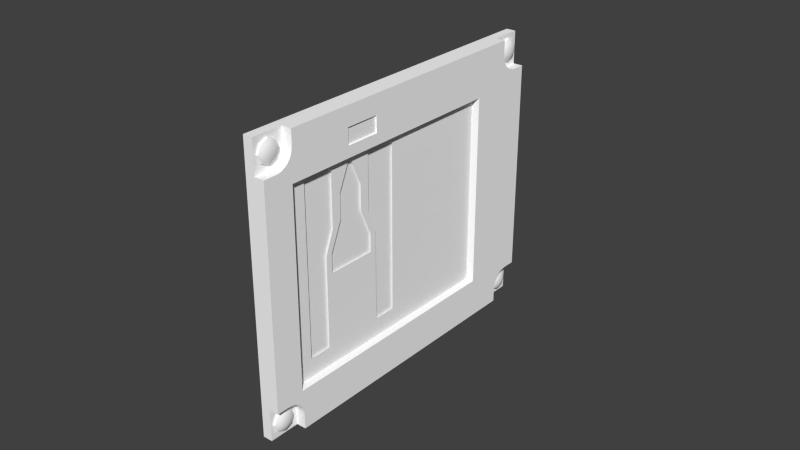 # Source: carburant.blend  (saved by Blender 2.64.2; exported with 4.5.12 LTS)
import bpy
from mathutils import Matrix  # noqa: F401  (used for matrix-valued properties, if any)

bpy.ops.wm.read_factory_settings(use_empty=True)
scene = bpy.context.scene
scene.name = 'Scene'

# ---- collections
col_collection_1 = bpy.data.collections.new('Collection 1'); scene.collection.children.link(col_collection_1)
col_collection_2 = bpy.data.collections.new('Collection 2'); scene.collection.children.link(col_collection_2)
col_collection_5 = bpy.data.collections.new('Collection 5'); scene.collection.children.link(col_collection_5)

# ---- materials (node trees are filled in below, after node groups)
mat_defaultwhite = bpy.data.materials.new('DefaultWhite')
mat_defaultwhite.alpha_threshold = 0.0
mat_defaultwhite.use_transparent_shadow = False
mat_defaultwhite.diffuse_color = (1.0, 1.0, 1.0, 1.0)
mat_defaultwhite.specular_color = (0.5, 0.5, 0.5)
mat_defaultwhite.roughness = 0.5
mat_defaultwhite.line_color = (0.0, 0.0, 0.0, 1.0)

# ---- node groups
ng_auto_smooth = bpy.data.node_groups.new('Auto Smooth', 'GeometryNodeTree')
_s = ng_auto_smooth.interface.new_socket(name='Geometry', in_out='OUTPUT', socket_type='NodeSocketGeometry')
_s = ng_auto_smooth.interface.new_socket(name='Geometry', in_out='INPUT', socket_type='NodeSocketGeometry')
_s = ng_auto_smooth.interface.new_socket(name='Angle', in_out='INPUT', socket_type='NodeSocketFloat')
_s.subtype = 'ANGLE'
_s.min_value = 0.0
_s.max_value = 3.142
ng_auto_smooth.is_modifier = True
_N = ng_auto_smooth.nodes; _L = ng_auto_smooth.links
n0 = _N.new('NodeGroupOutput'); n0.name = 'Group Output'; n0.location = (480, -100)
n1 = _N.new('NodeGroupInput'); n1.name = 'Group Input'; n1.location = (-420, -300)
n2 = _N.new('NodeGroupInput'); n2.name = 'Group Input.001'; n2.location = (-60, -100)
n3 = _N.new('GeometryNodeSetShadeSmooth'); n3.name = 'Set Shade Smooth'; n3.location = (120, -100)
n3.domain = 'EDGE'
n4 = _N.new('GeometryNodeSetShadeSmooth'); n4.name = 'Set Shade Smooth.001'; n4.location = (300, -100)
n5 = _N.new('GeometryNodeInputMeshEdgeAngle'); n5.name = 'Edge Angle'; n5.location = (-420, -220)
n6 = _N.new('GeometryNodeInputEdgeSmooth'); n6.name = 'Is Edge Smooth'; n6.location = (-60, -160)
n7 = _N.new('GeometryNodeInputShadeSmooth'); n7.name = 'Is Face Smooth'; n7.location = (-240, -340)
n8 = _N.new('FunctionNodeBooleanMath'); n8.name = 'Boolean Math'; n8.location = (-60, -220)
n9 = _N.new('FunctionNodeCompare'); n9.name = 'Compare'; n9.location = (-240, -180)
n9.operation = 'LESS_EQUAL'
_L.new(n5.outputs[0], n9.inputs[0])
_L.new(n4.outputs[0], n0.inputs[0])
_L.new(n1.outputs[1], n9.inputs[1])
_L.new(n9.outputs[0], n8.inputs[0])
_L.new(n7.outputs[0], n8.inputs[1])
_L.new(n2.outputs[0], n3.inputs[0])
_L.new(n6.outputs[0], n3.inputs[1])
_L.new(n3.outputs[0], n4.inputs[0])
_L.new(n8.outputs[0], n3.inputs[2])
n0.is_active_output = True

# ---- material node trees

# ---- world
world_world = bpy.data.worlds.new('World'); scene.world = world_world
world_world.color = (0.05088, 0.05088, 0.05088)
world_world.use_sun_shadow = False
world_world.sun_shadow_jitter_overblur = 0.0
world_world.cycles.sampling_method = 'MANUAL'
world_world.cycles.sample_map_resolution = 256

# ---- meshes
me_base = bpy.data.meshes.new('base')
me_base.from_pydata([(0.002825, 0.02898, 0.01677), (0.002825, 0.009891, 0.01677), (0.002825, 0.02898, 0.02648), (0.002825, 0.009891, 0.02648), (0.002825, 0.02898, -0.02125), (0.002825, 0.009891, -0.02125), (0.002825, 0.02898, -0.01154), (0.002825, 0.009891, -0.01154), (0.002825, 0.02898, -0.002543), (0.002825, 0.009891, -0.002543), (0.002825, 0.02898, 0.007165), (0.002825, 0.009891, 0.007165), (0.002825, -0.0325, -0.02563), (0.002825, -0.03987, -0.02563), (0.002825, -0.02973, 0.02893), (0.002825, -0.03987, 0.02893), (0.002825, -0.004968, -0.02563), (0.002825, -0.02973, 0.01092), (0.002825, -0.01233, -0.02563), (0.002825, -0.0325, 0.003618), (0.002825, -0.0151, 0.02893), (0.002825, -0.004968, 0.02893), (0.002825, -0.0151, 0.01092), (0.002825, -0.01233, 0.003618), (0.002825, 0.005442, -0.03163), (0.002825, 0.00365, -0.03163), (0.002825, 0.00365, 0.02974), (0.002825, 0.005442, 0.02974), (0.004724, -0.04244, -0.03945), (0.004724, -0.04244, -0.0332), (0.004724, -0.04127, -0.0332), (0.004724, -0.02981, -0.03945), (0.004724, -0.02981, -0.03826), (0.004724, -0.04127, -0.03826), (0.004724, -0.002392, -0.03945), (0.004724, -0.002392, -0.0332), (0.004724, -0.003563, -0.0332), (0.004724, -0.01502, -0.03945), (0.004724, -0.01502, -0.03826), (0.004724, -0.003563, -0.03826), (0.002825, 0.03067, 0.00851), (0.002825, 0.008998, 0.00851), (0.002825, 0.008998, 0.009309), (0.002825, 0.03067, 0.009309), (0.002825, 0.03067, -0.01003), (0.002825, 0.008998, -0.01003), (0.002825, 0.008998, -0.009231), (0.002825, 0.03067, -0.009231), (0.004724, -0.01346, 0.03405), (0.004724, -0.02478, 0.03405), (0.004724, -0.01346, 0.03926), (0.004724, -0.02478, 0.03926), (0.001575, 0.0554, 0.0349), (0.004724, 0.0554, 0.0349), (0.004724, 0.0554, -0.0349), (0.001575, 0.0554, -0.0349), (0.004724, 0.03316, 0.03052), (0.004724, 0.03316, -0.03241), (0.004724, 0.0455, -0.03962), (0.004724, 0.04548, 0.03967), (0.004724, 0.04582, -0.03856), (0.004724, 0.0513, 0.0349), (0.004724, 0.0513, -0.0349), (0.004724, 0.04582, 0.03856), (0.004724, 0.04637, -0.03753), (0.004724, 0.04637, 0.03753), (0.004724, 0.05014, 0.03501), (0.004724, 0.05014, -0.03501), (0.004724, 0.0471, -0.03663), (0.004724, 0.04903, 0.03535), (0.004724, 0.04903, -0.03535), (0.004724, 0.048, -0.0359), (0.004724, 0.048, 0.0359), (0.004724, 0.0471, 0.03663), (-0.001574, 0.0554, 0.0454), (0.001575, 0.0554, 0.0454), (0.001575, 0.0554, -0.0454), (-0.001574, 0.0554, -0.0454), (0.004724, -0.048, 0.0359), (0.004724, -0.04903, 0.03535), (0.004724, -0.04574, 0.03052), (0.004724, 0.04537, 0.04083), (0.004724, 0.04537, 0.0454), (0.004724, -0.04537, 0.0454), (0.004724, -0.04537, 0.04083), (0.004724, -0.0471, 0.03663), (0.004724, -0.04548, 0.03967), (0.004724, -0.04582, 0.03856), (0.004724, -0.04637, 0.03753), (0.002825, 0.03218, -0.03163), (0.002825, 0.03218, 0.02974), (0.004724, -0.04574, -0.03241), (0.004724, -0.04903, -0.03535), (0.004724, -0.048, -0.0359), (0.004724, -0.04537, -0.0454), (0.004724, 0.04537, -0.0454), (0.004724, 0.04537, -0.04083), (0.004724, -0.04537, -0.04083), (0.004724, -0.0471, -0.03663), (0.004724, -0.04548, -0.03967), (0.004724, -0.04582, -0.03856), (0.004724, -0.04637, -0.03753), (-0.001574, -0.0554, 0.0454), (0.001575, -0.0554, 0.0454), (0.001575, 0.04537, 0.0454), (0.001575, -0.04537, 0.0454), (0.001575, -0.0554, -0.0454), (-0.001574, -0.0554, -0.0454), (0.001575, 0.04537, -0.0454), (0.001575, -0.04537, -0.0454), (0.004724, -0.0554, 0.0349), (0.004724, -0.0554, -0.0349), (0.004724, -0.0513, -0.0349), (0.004724, -0.0513, 0.0349), (0.004724, -0.05014, -0.03501), (0.004724, -0.05014, 0.03501), (0.002825, -0.04476, 0.02974), (0.002825, -0.04476, -0.03163), (0.001575, -0.0554, -0.0349), (0.001575, -0.0554, 0.0349), (0.001575, -0.04548, 0.03967), (0.001575, -0.04537, 0.04083), (0.001575, -0.04582, 0.03856), (0.001575, -0.04637, 0.03753), (0.001575, -0.0471, 0.03663), (0.001575, -0.048, 0.0359), (0.001575, -0.04903, 0.03535), (0.001575, -0.05014, 0.03501), (0.001575, -0.0513, 0.0349), (0.001575, 0.04537, 0.04083), (0.001575, 0.04548, 0.03967), (0.001575, 0.04582, 0.03856), (0.001575, 0.04637, 0.03753), (0.001575, 0.0471, 0.03663), (0.001575, 0.048, 0.0359), (0.001575, 0.04903, 0.03535), (0.001575, 0.05014, 0.03501), (0.001575, 0.0513, 0.0349), (0.001575, -0.04537, -0.04083), (0.001575, -0.04548, -0.03967), (0.001575, -0.04582, -0.03856), (0.001575, -0.04637, -0.03753), (0.001575, -0.0471, -0.03663), (0.001575, -0.048, -0.0359), (0.001575, -0.04903, -0.03535), (0.001575, -0.05014, -0.03501), (0.001575, -0.0513, -0.0349), (0.001575, 0.04537, -0.04083), (0.001575, 0.04548, -0.03967), (0.001575, 0.04582, -0.03856), (0.001575, 0.04637, -0.03753), (0.001575, 0.0471, -0.03663), (0.001575, 0.048, -0.0359), (0.001575, 0.04903, -0.03535), (0.001575, 0.05014, -0.03501), (0.001575, 0.0513, -0.0349), (0.004219, -0.01346, 0.03405), (0.004219, -0.02478, 0.03405), (0.004219, -0.01346, 0.03926), (0.004219, -0.02478, 0.03926), (0.002825, -0.0304, -0.002431), (0.002825, -0.01444, -0.002431), (0.002825, -0.0304, 0.003572), (0.002825, -0.01444, 0.003572), (0.002825, -0.02657, 0.0125), (0.002825, -0.01827, 0.0125), (0.002825, -0.02657, 0.02045), (0.002825, -0.01827, 0.02045), (0.002825, -0.02309, 0.02835), (0.002825, -0.02174, 0.02835), (0.002825, 0.02943, -0.003098), (0.002825, 0.009435, -0.003098), (0.002825, 0.02943, 0.00772), (0.002825, 0.009435, 0.00772)], [], [(52, 53, 54, 55), (105, 103, 121), (106, 144, 145), (106, 145, 146), (108, 76, 147), (109, 108, 95, 94), (103, 123, 122), (103, 124, 123), (103, 125, 124), (103, 126, 125), (103, 127, 126), (103, 128, 127), (79, 126, 127, 115), (103, 119, 128), (118, 106, 146), (112, 114, 115, 113), (110, 111, 112, 113), (104, 74, 102, 105), (89, 57, 56, 90), (57, 89, 24), (91, 117, 116, 80), (118, 111, 110, 119), (107, 77, 108, 109), (76, 149, 148), (82, 104, 105, 83), (84, 121, 120, 86), (86, 120, 122, 87), (87, 122, 123, 88), (88, 123, 124, 85), (85, 124, 125, 78), (78, 125, 126, 79), (107, 106, 118), (115, 127, 128, 113), (119, 110, 113, 128), (83, 105, 121, 84), (138, 139, 106), (106, 139, 140), (106, 140, 141), (106, 141, 142), (106, 142, 143), (106, 143, 144), (103, 120, 121), (76, 150, 149), (103, 122, 120), (75, 52, 74), (130, 59, 63, 131), (75, 74, 104), (65, 132, 131, 63), (73, 133, 132, 65), (73, 72, 134, 133), (72, 69, 135, 134), (69, 66, 136, 135), (66, 61, 137, 136), (52, 137, 61, 53), (82, 81, 129, 104), (102, 103, 105), (99, 139, 138, 97), (100, 140, 139, 99), (101, 141, 140, 100), (98, 142, 141, 101), (98, 93, 143, 142), (93, 92, 144, 143), (114, 112, 146, 145), (112, 111, 118, 146), (94, 97, 138, 109), (76, 151, 150), (76, 152, 151), (76, 153, 152), (76, 154, 153), (76, 155, 154), (76, 55, 155), (108, 77, 76), (52, 55, 77, 74), (77, 55, 76), (92, 114, 145, 144), (106, 109, 138), (52, 75, 137), (59, 130, 129, 81), (148, 149, 60, 58), (64, 60, 149, 150), (64, 150, 151, 68), (68, 151, 152, 71), (71, 152, 153, 70), (70, 153, 154, 67), (67, 154, 155, 62), (55, 54, 62, 155), (96, 95, 108, 147), (75, 104, 129), (129, 130, 75), (75, 130, 131), (75, 131, 132), (75, 132, 133), (75, 133, 134), (75, 134, 135), (75, 135, 136), (75, 136, 137), (76, 148, 147), (58, 96, 147, 148), (119, 102, 107, 118), (102, 119, 103), (106, 107, 109), (81, 82, 83, 84), (114, 92, 79, 115), (93, 78, 79, 92), (78, 93, 98, 85), (80, 85, 98, 91), (94, 28, 97), (97, 28, 99), (99, 28, 100), (100, 28, 29, 101), (29, 98, 101), (29, 91, 98), (53, 61, 62, 54), (62, 61, 66, 67), (67, 66, 69, 70), (70, 69, 72, 71), (73, 68, 71, 72), (73, 56, 57, 68), (156, 48, 50, 158), (157, 159, 51, 49), (159, 158, 50, 51), (156, 157, 49, 48), (156, 158, 159, 157), (84, 51, 50, 81), (86, 49, 51, 84), (48, 59, 81, 50), (49, 86, 87), (49, 87, 88), (85, 49, 88), (80, 49, 85), (56, 48, 49, 80), (59, 48, 63), (63, 48, 65), (65, 48, 73), (48, 56, 73), (25, 117, 91), (57, 24, 25, 91), (80, 26, 27, 56), (56, 27, 90), (26, 80, 116), (15, 116, 117, 13), (117, 12, 13), (12, 117, 25, 18), (18, 25, 16), (26, 21, 16, 25), (164, 166, 14, 17), (166, 168, 14), (14, 168, 169, 20), (27, 26, 25, 24), (89, 4, 5, 24), (27, 3, 2, 90), (0, 90, 2), (90, 0, 43), (90, 43, 40), (47, 89, 90, 40), (89, 47, 44), (4, 89, 44, 6), (24, 5, 7), (24, 7, 45), (24, 45, 46), (41, 27, 24, 46), (27, 41, 42), (27, 42, 1), (27, 1, 3), (43, 0, 1, 42), (41, 40, 43, 42), (45, 44, 47, 46), (45, 7, 6, 44), (21, 26, 20), (116, 14, 20, 26), (116, 15, 14), (167, 20, 169), (22, 20, 167, 165), (162, 164, 17, 19), (23, 22, 165, 163), (160, 162, 19), (163, 161, 23), (19, 12, 160), (161, 18, 23), (161, 160, 12, 18), (94, 31, 28), (94, 37, 31), (37, 94, 95, 34), (34, 95, 96, 35), (91, 29, 30), (36, 91, 30), (36, 57, 91), (57, 36, 35), (35, 96, 58, 57), (57, 58, 60), (57, 60, 64), (57, 64, 68), (30, 33, 32), (30, 32, 38, 36), (39, 36, 38), (31, 37, 38, 32), (33, 30, 29, 28), (28, 31, 32, 33), (37, 34, 39, 38), (36, 39, 34, 35), (170, 8, 9, 171), (171, 9, 11, 173), (173, 11, 10, 172), (172, 10, 8, 170), (173, 41, 46, 171), (172, 40, 41, 173), (170, 47, 40, 172), (47, 170, 171, 46)])
me_base.polygons.foreach_set('use_smooth', [1, 1, 1, 1, 1, 1, 1, 1, 1, 1, 1, 1, 1, 1, 1, 1, 1, 1, 1, 1, 1, 1, 1, 1, 1, 1, 1, 1, 1, 1, 1, 1, 1, 1, 1, 1, 1, 1, 1, 1, 1, 1, 1, 1, 1, 1, 1, 1, 1, 1, 1, 1, 1, 1, 1, 1, 1, 1, 1, 1, 1, 1, 1, 1, 1, 1, 1, 1, 1, 1, 1, 1, 1, 1, 1, 1, 1, 1, 1, 1, 1, 1, 1, 1, 1, 1, 1, 1, 1, 1, 1, 1, 1, 1, 1, 1, 1, 1, 1, 1, 1, 1, 1, 1, 1, 1, 1, 1, 1, 1, 1, 1, 1, 1, 1, 1, 1, 1, 1, 1, 1, 1, 1, 1, 1, 1, 1, 1, 1, 1, 1, 1, 1, 1, 1, 1, 1, 1, 1, 1, 1, 1, 1, 1, 1, 0, 0, 0, 1, 1, 1, 1, 1, 1, 1, 1, 1, 1, 1, 1, 1, 1, 1, 1, 1, 1, 1, 1, 1, 1, 1, 0, 0, 0, 0, 0, 0, 0, 0, 0, 1, 1, 1, 1, 1, 1, 1, 1, 1, 1, 1, 1, 0, 0, 0, 0, 1, 0, 0, 0, 1, 1, 1, 1, 1, 1, 1, 1])
_uv = me_base.uv_layers.new(name='UVMap')
_uv.uv.foreach_set('vector', [0.8055, 0.9107, 0.8055, 0.9107, 0.8055, 0.4711, 0.8055, 0.4711, 0.1707, 0.9769, 0.1075, 0.9769, 0.1707, 0.9481, 0.1075, 0.4049, 0.1477, 0.4682, 0.1407, 0.4704, 0.1075, 0.4049, 0.1407, 0.4704, 0.1334, 0.4711, 0.7423, 0.4049, 0.8055, 0.4049, 0.7423, 0.4337, 0.1707, 0.4049, 0.7423, 0.4049, 0.7423, 0.4049, 0.1707, 0.4049, 0.1075, 0.9769, 0.1645, 0.9273, 0.1679, 0.9338, 0.1075, 0.9769, 0.1598, 0.9217, 0.1645, 0.9273, 0.1075, 0.9769, 0.1541, 0.917, 0.1598, 0.9217, 0.1075, 0.9769, 0.1477, 0.9136, 0.1541, 0.917, 0.1075, 0.9769, 0.1407, 0.9114, 0.1477, 0.9136, 0.1075, 0.9769, 0.1334, 0.9107, 0.1407, 0.9114, 0.1477, 0.9136, 0.1477, 0.9136, 0.1407, 0.9114, 0.1407, 0.9114, 0.1075, 0.9769, 0.1075, 0.9107, 0.1334, 0.9107, 0.1075, 0.4711, 0.1075, 0.4049, 0.1334, 0.4711, 0.1334, 0.4711, 0.1407, 0.4704, 0.1407, 0.9114, 0.1334, 0.9107, 0.1075, 0.9107, 0.1075, 0.4711, 0.1334, 0.4711, 0.1334, 0.9107, 0.7423, 0.9769, 0.8055, 0.9769, 0.1075, 0.9769, 0.1707, 0.9769, 0.6592, 0.4916, 0.6654, 0.4867, 0.6654, 0.8831, 0.6592, 0.8782, 0.6654, 0.4867, 0.6592, 0.4916, 0.4908, 0.4916, 0.1684, 0.4867, 0.1745, 0.4916, 0.1745, 0.8782, 0.1684, 0.8831, 0.1075, 0.4711, 0.1075, 0.4711, 0.1075, 0.9107, 0.1075, 0.9107, 0.1075, 0.4049, 0.8055, 0.4049, 0.7423, 0.4049, 0.1707, 0.4049, 0.8055, 0.4049, 0.7451, 0.448, 0.743, 0.441, 0.7423, 0.9769, 0.7423, 0.9769, 0.1707, 0.9769, 0.1707, 0.9769, 0.1707, 0.9481, 0.1707, 0.9481, 0.17, 0.9408, 0.17, 0.9408, 0.17, 0.9408, 0.17, 0.9408, 0.1679, 0.9338, 0.1679, 0.9338, 0.1679, 0.9338, 0.1679, 0.9338, 0.1645, 0.9273, 0.1645, 0.9273, 0.1645, 0.9273, 0.1645, 0.9273, 0.1598, 0.9217, 0.1598, 0.9217, 0.1598, 0.9217, 0.1598, 0.9217, 0.1541, 0.917, 0.1541, 0.917, 0.1541, 0.917, 0.1541, 0.917, 0.1477, 0.9136, 0.1477, 0.9136, 0.1075, 0.4049, 0.1075, 0.4049, 0.1075, 0.4711, 0.1407, 0.9114, 0.1407, 0.9114, 0.1334, 0.9107, 0.1334, 0.9107, 0.1075, 0.9107, 0.1075, 0.9107, 0.1334, 0.9107, 0.1334, 0.9107, 0.1707, 0.9769, 0.1707, 0.9769, 0.1707, 0.9481, 0.1707, 0.9481, 0.1707, 0.4337, 0.17, 0.441, 0.1075, 0.4049, 0.1075, 0.4049, 0.17, 0.441, 0.1679, 0.448, 0.1075, 0.4049, 0.1679, 0.448, 0.1645, 0.4545, 0.1075, 0.4049, 0.1645, 0.4545, 0.1598, 0.4601, 0.1075, 0.4049, 0.1598, 0.4601, 0.1541, 0.4648, 0.1075, 0.4049, 0.1541, 0.4648, 0.1477, 0.4682, 0.1075, 0.9769, 0.17, 0.9408, 0.1707, 0.9481, 0.8055, 0.4049, 0.7486, 0.4545, 0.7451, 0.448, 0.1075, 0.9769, 0.1679, 0.9338, 0.17, 0.9408, 0.8055, 0.9769, 0.8055, 0.9107, 0.8055, 0.9769, 0.743, 0.9408, 0.743, 0.9408, 0.7451, 0.9338, 0.7451, 0.9338, 0.8055, 0.9769, 0.8055, 0.9769, 0.7423, 0.9769, 0.7486, 0.9273, 0.7486, 0.9273, 0.7451, 0.9338, 0.7451, 0.9338, 0.7532, 0.9217, 0.7532, 0.9217, 0.7486, 0.9273, 0.7486, 0.9273, 0.7532, 0.9217, 0.7589, 0.917, 0.7589, 0.917, 0.7532, 0.9217, 0.7589, 0.917, 0.7653, 0.9136, 0.7653, 0.9136, 0.7589, 0.917, 0.7653, 0.9136, 0.7723, 0.9114, 0.7723, 0.9114, 0.7653, 0.9136, 0.7723, 0.9114, 0.7796, 0.9107, 0.7796, 0.9107, 0.7723, 0.9114, 0.8055, 0.9107, 0.7796, 0.9107, 0.7796, 0.9107, 0.8055, 0.9107, 0.7423, 0.9769, 0.7423, 0.9481, 0.7423, 0.9481, 0.7423, 0.9769, 0.1075, 0.9769, 0.1075, 0.9769, 0.1707, 0.9769, 0.17, 0.441, 0.17, 0.441, 0.1707, 0.4337, 0.1707, 0.4337, 0.1679, 0.448, 0.1679, 0.448, 0.17, 0.441, 0.17, 0.441, 0.1645, 0.4545, 0.1645, 0.4545, 0.1679, 0.448, 0.1679, 0.448, 0.1598, 0.4601, 0.1598, 0.4601, 0.1645, 0.4545, 0.1645, 0.4545, 0.1598, 0.4601, 0.1541, 0.4648, 0.1541, 0.4648, 0.1598, 0.4601, 0.1541, 0.4648, 0.1477, 0.4682, 0.1477, 0.4682, 0.1541, 0.4648, 0.1407, 0.4704, 0.1334, 0.4711, 0.1334, 0.4711, 0.1407, 0.4704, 0.1334, 0.4711, 0.1075, 0.4711, 0.1075, 0.4711, 0.1334, 0.4711, 0.1707, 0.4049, 0.1707, 0.4337, 0.1707, 0.4337, 0.1707, 0.4049, 0.8055, 0.4049, 0.7532, 0.4601, 0.7486, 0.4545, 0.8055, 0.4049, 0.7589, 0.4648, 0.7532, 0.4601, 0.8055, 0.4049, 0.7653, 0.4682, 0.7589, 0.4648, 0.8055, 0.4049, 0.7723, 0.4704, 0.7653, 0.4682, 0.8055, 0.4049, 0.7796, 0.4711, 0.7723, 0.4704, 0.8055, 0.4049, 0.8055, 0.4711, 0.7796, 0.4711, 0.7423, 0.4049, 0.8055, 0.4049, 0.8055, 0.4049, 0.8055, 0.9107, 0.8055, 0.4711, 0.8055, 0.4049, 0.8055, 0.9769, 0.8055, 0.4049, 0.8055, 0.4711, 0.8055, 0.4049, 0.1477, 0.4682, 0.1407, 0.4704, 0.1407, 0.4704, 0.1477, 0.4682, 0.1075, 0.4049, 0.1707, 0.4049, 0.1707, 0.4337, 0.8055, 0.9107, 0.8055, 0.9769, 0.7796, 0.9107, 0.743, 0.9408, 0.743, 0.9408, 0.7423, 0.9481, 0.7423, 0.9481, 0.743, 0.441, 0.7451, 0.448, 0.7451, 0.448, 0.7431, 0.4414, 0.7486, 0.4545, 0.7451, 0.448, 0.7451, 0.448, 0.7486, 0.4545, 0.7486, 0.4545, 0.7486, 0.4545, 0.7532, 0.4601, 0.7532, 0.4601, 0.7532, 0.4601, 0.7532, 0.4601, 0.7589, 0.4648, 0.7589, 0.4648, 0.7589, 0.4648, 0.7589, 0.4648, 0.7653, 0.4682, 0.7653, 0.4682, 0.7653, 0.4682, 0.7653, 0.4682, 0.7723, 0.4704, 0.7723, 0.4704, 0.7723, 0.4704, 0.7723, 0.4704, 0.7796, 0.4711, 0.7796, 0.4711, 0.8055, 0.4711, 0.8055, 0.4711, 0.7796, 0.4711, 0.7796, 0.4711, 0.7423, 0.4337, 0.7423, 0.4049, 0.7423, 0.4049, 0.7423, 0.4337, 0.8055, 0.9769, 0.7423, 0.9769, 0.7423, 0.9481, 0.7423, 0.9481, 0.743, 0.9408, 0.8055, 0.9769, 0.8055, 0.9769, 0.743, 0.9408, 0.7451, 0.9338, 0.8055, 0.9769, 0.7451, 0.9338, 0.7486, 0.9273, 0.8055, 0.9769, 0.7486, 0.9273, 0.7532, 0.9217, 0.8055, 0.9769, 0.7532, 0.9217, 0.7589, 0.917, 0.8055, 0.9769, 0.7589, 0.917, 0.7653, 0.9136, 0.8055, 0.9769, 0.7653, 0.9136, 0.7723, 0.9114, 0.8055, 0.9769, 0.7723, 0.9114, 0.7796, 0.9107, 0.8055, 0.4049, 0.743, 0.441, 0.7423, 0.4337, 0.7431, 0.4414, 0.7423, 0.4337, 0.7423, 0.4337, 0.743, 0.441, 0.1075, 0.9107, 0.1075, 0.9769, 0.1075, 0.4049, 0.1075, 0.4711, 0.1075, 0.9769, 0.1075, 0.9107, 0.1075, 0.9769, 0.1075, 0.4049, 0.1075, 0.4049, 0.1707, 0.4049, 0.7423, 0.9481, 0.7423, 0.9769, 0.1707, 0.9769, 0.1707, 0.9481, 0.1407, 0.4704, 0.1477, 0.4682, 0.1477, 0.9136, 0.1407, 0.9114, 0.1541, 0.4648, 0.1541, 0.917, 0.1477, 0.9136, 0.1477, 0.4682, 0.1541, 0.917, 0.1541, 0.4648, 0.1598, 0.4601, 0.1598, 0.9217, 0.1684, 0.8831, 0.1598, 0.9217, 0.1598, 0.4601, 0.1684, 0.4867, 0.1707, 0.4049, 0.1892, 0.4424, 0.1707, 0.4337, 0.1707, 0.4337, 0.1892, 0.4424, 0.17, 0.441, 0.17, 0.441, 0.1892, 0.4424, 0.1679, 0.448, 0.1679, 0.448, 0.1892, 0.4424, 0.1892, 0.4817, 0.1645, 0.4545, 0.1892, 0.4817, 0.1598, 0.4601, 0.1645, 0.4545, 0.1892, 0.4817, 0.1684, 0.4867, 0.1598, 0.4601, 0.8055, 0.9107, 0.7796, 0.9107, 0.7796, 0.4711, 0.8055, 0.4711, 0.7796, 0.4711, 0.7796, 0.9107, 0.7723, 0.9114, 0.7723, 0.4704, 0.7723, 0.4704, 0.7723, 0.9114, 0.7653, 0.9136, 0.7653, 0.4682, 0.7653, 0.4682, 0.7653, 0.9136, 0.7589, 0.917, 0.7589, 0.4648, 0.7532, 0.9217, 0.7532, 0.4601, 0.7589, 0.4648, 0.7589, 0.917, 0.7532, 0.9217, 0.6654, 0.8831, 0.6654, 0.4867, 0.7532, 0.4601, 0.3717, 0.9054, 0.3717, 0.9054, 0.3717, 0.9382, 0.3717, 0.9382, 0.3004, 0.9054, 0.3004, 0.9382, 0.3004, 0.9382, 0.3004, 0.9054, 0.3004, 0.9382, 0.3717, 0.9382, 0.3717, 0.9382, 0.3004, 0.9382, 0.3717, 0.9054, 0.3004, 0.9054, 0.3004, 0.9054, 0.3717, 0.9054, 0.3717, 0.9054, 0.3717, 0.9382, 0.3004, 0.9382, 0.3004, 0.9054, 0.1707, 0.9481, 0.3004, 0.9382, 0.3717, 0.9382, 0.7423, 0.9481, 0.17, 0.9408, 0.3004, 0.9054, 0.3004, 0.9382, 0.1707, 0.9481, 0.3717, 0.9054, 0.743, 0.9408, 0.7423, 0.9481, 0.3717, 0.9382, 0.3004, 0.9054, 0.17, 0.9408, 0.1679, 0.9338, 0.3004, 0.9054, 0.1679, 0.9338, 0.1645, 0.9273, 0.1598, 0.9217, 0.3004, 0.9054, 0.1645, 0.9273, 0.1684, 0.8831, 0.3004, 0.9054, 0.1598, 0.9217, 0.6654, 0.8831, 0.3717, 0.9054, 0.3004, 0.9054, 0.1684, 0.8831, 0.743, 0.9408, 0.3717, 0.9054, 0.7451, 0.9338, 0.7451, 0.9338, 0.3717, 0.9054, 0.7486, 0.9273, 0.7486, 0.9273, 0.3717, 0.9054, 0.7532, 0.9217, 0.3717, 0.9054, 0.6654, 0.8831, 0.7532, 0.9217, 0.4795, 0.4916, 0.1745, 0.4916, 0.1684, 0.4867, 0.6654, 0.4867, 0.4908, 0.4916, 0.4795, 0.4916, 0.1684, 0.4867, 0.1684, 0.8831, 0.4795, 0.8782, 0.4908, 0.8782, 0.6654, 0.8831, 0.6654, 0.8831, 0.4908, 0.8782, 0.6592, 0.8782, 0.4795, 0.8782, 0.1684, 0.8831, 0.1745, 0.8782, 0.2054, 0.8732, 0.1745, 0.8782, 0.1745, 0.4916, 0.2054, 0.5294, 0.1745, 0.4916, 0.2518, 0.5294, 0.2054, 0.5294, 0.2518, 0.5294, 0.1745, 0.4916, 0.4795, 0.4916, 0.3788, 0.5294, 0.3788, 0.5294, 0.4795, 0.4916, 0.4252, 0.5294, 0.4795, 0.8782, 0.4252, 0.8732, 0.4252, 0.5294, 0.4795, 0.4916, 0.2892, 0.7697, 0.2892, 0.8197, 0.2692, 0.8732, 0.2692, 0.7597, 0.2892, 0.8197, 0.3111, 0.8695, 0.2692, 0.8732, 0.2692, 0.8732, 0.3111, 0.8695, 0.3196, 0.8695, 0.3614, 0.8732, 0.8878, 0.9576, 0.8751, 0.9576, 0.8751, 0.5228, 0.8878, 0.5228, 0.6592, 0.4916, 0.639, 0.5571, 0.5188, 0.5571, 0.4908, 0.4916, 0.4908, 0.8782, 0.5188, 0.8577, 0.639, 0.8577, 0.6592, 0.8782, 0.639, 0.7966, 0.6592, 0.8782, 0.639, 0.8577, 0.6592, 0.8782, 0.639, 0.7966, 0.6497, 0.7495, 0.6592, 0.8782, 0.6497, 0.7495, 0.6497, 0.7445, 0.6497, 0.6328, 0.6592, 0.4916, 0.6592, 0.8782, 0.6497, 0.7445, 0.6592, 0.4916, 0.6497, 0.6328, 0.6497, 0.6277, 0.639, 0.5571, 0.6592, 0.4916, 0.6497, 0.6277, 0.639, 0.6182, 0.4908, 0.4916, 0.5188, 0.5571, 0.5188, 0.6182, 0.4908, 0.4916, 0.5188, 0.6182, 0.5132, 0.6277, 0.4908, 0.4916, 0.5132, 0.6277, 0.5132, 0.6328, 0.5132, 0.7445, 0.4908, 0.8782, 0.4908, 0.4916, 0.5132, 0.6328, 0.4908, 0.8782, 0.5132, 0.7445, 0.5132, 0.7495, 0.4908, 0.8782, 0.5132, 0.7495, 0.5188, 0.7966, 0.4908, 0.8782, 0.5188, 0.7966, 0.5188, 0.8577, 0.6497, 0.7495, 0.639, 0.7966, 0.5188, 0.7966, 0.5132, 0.7495, 0.9485, 0.888, 0.9485, 0.5354, 0.9615, 0.5354, 0.9615, 0.888, 0.9169, 0.888, 0.9169, 0.5354, 0.9299, 0.5354, 0.9299, 0.888, 0.5132, 0.6277, 0.5188, 0.6182, 0.639, 0.6182, 0.6497, 0.6277, 0.4252, 0.8732, 0.4795, 0.8782, 0.3614, 0.8732, 0.1745, 0.8782, 0.2692, 0.8732, 0.3614, 0.8732, 0.4795, 0.8782, 0.1745, 0.8782, 0.2054, 0.8732, 0.2692, 0.8732, 0.3414, 0.8197, 0.3614, 0.8732, 0.3196, 0.8695, 0.3614, 0.7597, 0.3614, 0.8732, 0.3414, 0.8197, 0.3414, 0.7697, 0.265, 0.7134, 0.2892, 0.7697, 0.2692, 0.7597, 0.2518, 0.7137, 0.3788, 0.7137, 0.3614, 0.7597, 0.3414, 0.7697, 0.3656, 0.7134, 0.265, 0.6756, 0.265, 0.7134, 0.2518, 0.7137, 0.3656, 0.7134, 0.3656, 0.6756, 0.3788, 0.7137, 0.2518, 0.7137, 0.2518, 0.5294, 0.265, 0.6756, 0.3656, 0.6756, 0.3788, 0.5294, 0.3788, 0.7137, 0.3656, 0.6756, 0.265, 0.6756, 0.2518, 0.5294, 0.3788, 0.5294, 0.1707, 0.4049, 0.2687, 0.4424, 0.1892, 0.4424, 0.1707, 0.4049, 0.3619, 0.4424, 0.2687, 0.4424, 0.3619, 0.4424, 0.1707, 0.4049, 0.7423, 0.4049, 0.4414, 0.4424, 0.4414, 0.4424, 0.7423, 0.4049, 0.7423, 0.4337, 0.4414, 0.4817, 0.1684, 0.4867, 0.1892, 0.4817, 0.1965, 0.4817, 0.4341, 0.4817, 0.1684, 0.4867, 0.1965, 0.4817, 0.4341, 0.4817, 0.6654, 0.4867, 0.1684, 0.4867, 0.6654, 0.4867, 0.4341, 0.4817, 0.4414, 0.4817, 0.4414, 0.4817, 0.7423, 0.4337, 0.7431, 0.4414, 0.6654, 0.4867, 0.6654, 0.4867, 0.7431, 0.4414, 0.7451, 0.448, 0.6654, 0.4867, 0.7451, 0.448, 0.7486, 0.4545, 0.6654, 0.4867, 0.7486, 0.4545, 0.7532, 0.4601, 0.1965, 0.4817, 0.1965, 0.4499, 0.2687, 0.4499, 0.1965, 0.4817, 0.2687, 0.4499, 0.3619, 0.4499, 0.4341, 0.4817, 0.4341, 0.4499, 0.4341, 0.4817, 0.3619, 0.4499, 0.2687, 0.4424, 0.3619, 0.4424, 0.3619, 0.4499, 0.2687, 0.4499, 0.8928, 0.4695, 0.8928, 0.5053, 0.8845, 0.5053, 0.8845, 0.4611, 0.8845, 0.4611, 0.974, 0.4611, 0.974, 0.4695, 0.8928, 0.4695, 0.8836, 0.3971, 0.9731, 0.3971, 0.9648, 0.4055, 0.8836, 0.4055, 0.9648, 0.4413, 0.9648, 0.4055, 0.9731, 0.3971, 0.9731, 0.4413, 0.9897, 0.2903, 0.9897, 0.2903, 0.8589, 0.2903, 0.8589, 0.2903, 0.8589, 0.2903, 0.8589, 0.2903, 0.8589, 0.3569, 0.8589, 0.3569, 0.8589, 0.3569, 0.8589, 0.3569, 0.9897, 0.3569, 0.9897, 0.3569, 0.9897, 0.3569, 0.9897, 0.3569, 0.9897, 0.2903, 0.9897, 0.2903, 0.5159, 0.7395, 0.5132, 0.7445, 0.5132, 0.6328, 0.5159, 0.6714, 0.6419, 0.7395, 0.6497, 0.7445, 0.5132, 0.7445, 0.5159, 0.7395, 0.6419, 0.6714, 0.6497, 0.6328, 0.6497, 0.7445, 0.6419, 0.7395, 0.6497, 0.6328, 0.6419, 0.6714, 0.5159, 0.6714, 0.5132, 0.6328])
me_base.materials.append(mat_defaultwhite)
me_base.use_remesh_preserve_volume = False
me_base.use_remesh_preserve_attributes = False
me_base.use_mirror_vertex_groups = False
me_base.update()
me_num3_1 = bpy.data.meshes.new('num3-1')
me_num3_1.from_pydata([(0.002825, 0.009891, 0.01677), (0.002825, 0.009891, 0.02648), (0.002825, 0.01466, 0.02648), (0.002825, 0.01466, 0.01677)], [], [(0, 3, 2, 1)])
_uv = me_num3_1.uv_layers.new(name='UVMap')
_uv.uv.foreach_set('vector', [0.007952, -0.001285, 0.06194, -0.001285, 0.06194, 0.1086, 0.007952, 0.1086])
me_num3_1.materials.append(mat_defaultwhite)
me_num3_1.use_remesh_preserve_volume = False
me_num3_1.use_remesh_preserve_attributes = False
me_num3_1.use_mirror_vertex_groups = False
me_num3_1.update()
me_num3_2 = bpy.data.meshes.new('num3-2')
me_num3_2.from_pydata([(0.002825, 0.01466, 0.02648), (0.002825, 0.01943, 0.02648), (0.002825, 0.01943, 0.01677), (0.002825, 0.01466, 0.01677)], [], [(3, 2, 1, 0)])
_uv = me_num3_2.uv_layers.new(name='UVMap')
_uv.uv.foreach_set('vector', [0.007967, -0.0008019, 0.06196, -0.0008019, 0.06196, 0.1091, 0.007967, 0.1091])
me_num3_2.materials.append(mat_defaultwhite)
me_num3_2.use_remesh_preserve_volume = False
me_num3_2.use_remesh_preserve_attributes = False
me_num3_2.use_mirror_vertex_groups = False
me_num3_2.update()
me_num3_3 = bpy.data.meshes.new('num3-3')
me_num3_3.from_pydata([(0.002825, 0.01943, 0.02648), (0.002825, 0.0242, 0.02648), (0.002825, 0.0242, 0.01677), (0.002825, 0.01943, 0.01677)], [], [(3, 2, 1, 0)])
_uv = me_num3_3.uv_layers.new(name='UVMap')
_uv.uv.foreach_set('vector', [0.007157, -0.0002348, 0.06115, -0.0002348, 0.06115, 0.1096, 0.007157, 0.1096])
me_num3_3.materials.append(mat_defaultwhite)
me_num3_3.use_remesh_preserve_volume = False
me_num3_3.use_remesh_preserve_attributes = False
me_num3_3.use_mirror_vertex_groups = False
me_num3_3.update()
me_num3_4 = bpy.data.meshes.new('num3-4')
me_num3_4.from_pydata([(0.002825, 0.02898, 0.01677), (0.002825, 0.02898, 0.02648), (0.002825, 0.0242, 0.02648), (0.002825, 0.0242, 0.01677)], [], [(3, 0, 1, 2)])
_uv = me_num3_4.uv_layers.new(name='UVMap')
_uv.uv.foreach_set('vector', [0.008441, -0.0009931, 0.06243, -0.0009931, 0.06243, 0.1089, 0.008441, 0.1089])
me_num3_4.materials.append(mat_defaultwhite)
me_num3_4.use_remesh_preserve_volume = False
me_num3_4.use_remesh_preserve_attributes = False
me_num3_4.use_mirror_vertex_groups = False
me_num3_4.update()
me_num2_4 = bpy.data.meshes.new('num2-4')
me_num2_4.from_pydata([(0.002825, 0.02898, 0.01677), (0.002825, 0.02898, 0.02648), (0.002825, 0.0242, 0.02648), (0.002825, 0.0242, 0.01677)], [], [(3, 0, 1, 2)])
_uv = me_num2_4.uv_layers.new(name='UVMap')
_uv.uv.foreach_set('vector', [0.008441, -0.0009931, 0.06243, -0.0009931, 0.06243, 0.1089, 0.008441, 0.1089])
me_num2_4.materials.append(mat_defaultwhite)
me_num2_4.use_remesh_preserve_volume = False
me_num2_4.use_remesh_preserve_attributes = False
me_num2_4.use_mirror_vertex_groups = False
me_num2_4.update()
me_num2_3 = bpy.data.meshes.new('num2-3')
me_num2_3.from_pydata([(0.002825, 0.01943, 0.02648), (0.002825, 0.0242, 0.02648), (0.002825, 0.0242, 0.01677), (0.002825, 0.01943, 0.01677)], [], [(3, 2, 1, 0)])
_uv = me_num2_3.uv_layers.new(name='UVMap')
_uv.uv.foreach_set('vector', [0.007157, -0.0002348, 0.06115, -0.0002348, 0.06115, 0.1096, 0.007157, 0.1096])
me_num2_3.materials.append(mat_defaultwhite)
me_num2_3.use_remesh_preserve_volume = False
me_num2_3.use_remesh_preserve_attributes = False
me_num2_3.use_mirror_vertex_groups = False
me_num2_3.update()
me_num2_2 = bpy.data.meshes.new('num2-2')
me_num2_2.from_pydata([(0.002825, 0.01466, 0.02648), (0.002825, 0.01943, 0.02648), (0.002825, 0.01943, 0.01677), (0.002825, 0.01466, 0.01677)], [], [(3, 2, 1, 0)])
_uv = me_num2_2.uv_layers.new(name='UVMap')
_uv.uv.foreach_set('vector', [0.007967, -0.0008019, 0.06196, -0.0008019, 0.06196, 0.1091, 0.007967, 0.1091])
me_num2_2.materials.append(mat_defaultwhite)
me_num2_2.use_remesh_preserve_volume = False
me_num2_2.use_remesh_preserve_attributes = False
me_num2_2.use_mirror_vertex_groups = False
me_num2_2.update()
me_num2_1 = bpy.data.meshes.new('num2-1')
me_num2_1.from_pydata([(0.002825, 0.009891, 0.01677), (0.002825, 0.009891, 0.02648), (0.002825, 0.01466, 0.02648), (0.002825, 0.01466, 0.01677)], [], [(0, 3, 2, 1)])
_uv = me_num2_1.uv_layers.new(name='UVMap')
_uv.uv.foreach_set('vector', [0.007952, -0.001285, 0.06194, -0.001285, 0.06194, 0.1086, 0.007952, 0.1086])
me_num2_1.materials.append(mat_defaultwhite)
me_num2_1.use_remesh_preserve_volume = False
me_num2_1.use_remesh_preserve_attributes = False
me_num2_1.use_mirror_vertex_groups = False
me_num2_1.update()
me_num1_1 = bpy.data.meshes.new('num1-1')
me_num1_1.from_pydata([(0.002825, 0.009891, 0.01677), (0.002825, 0.009891, 0.02648), (0.002825, 0.01466, 0.02648), (0.002825, 0.01466, 0.01677)], [], [(0, 3, 2, 1)])
_uv = me_num1_1.uv_layers.new(name='UVMap')
_uv.uv.foreach_set('vector', [0.007952, -0.001285, 0.06194, -0.001285, 0.06194, 0.1086, 0.007952, 0.1086])
me_num1_1.materials.append(mat_defaultwhite)
me_num1_1.use_remesh_preserve_volume = False
me_num1_1.use_remesh_preserve_attributes = False
me_num1_1.use_mirror_vertex_groups = False
me_num1_1.update()
me_num1_2 = bpy.data.meshes.new('num1-2')
me_num1_2.from_pydata([(0.002825, 0.01466, 0.02648), (0.002825, 0.01943, 0.02648), (0.002825, 0.01943, 0.01677), (0.002825, 0.01466, 0.01677)], [], [(3, 2, 1, 0)])
_uv = me_num1_2.uv_layers.new(name='UVMap')
_uv.uv.foreach_set('vector', [0.007967, -0.0008019, 0.06196, -0.0008019, 0.06196, 0.1091, 0.007967, 0.1091])
me_num1_2.materials.append(mat_defaultwhite)
me_num1_2.use_remesh_preserve_volume = False
me_num1_2.use_remesh_preserve_attributes = False
me_num1_2.use_mirror_vertex_groups = False
me_num1_2.update()
me_num1_3 = bpy.data.meshes.new('num1-3')
me_num1_3.from_pydata([(0.002825, 0.01943, 0.02648), (0.002825, 0.0242, 0.02648), (0.002825, 0.0242, 0.01677), (0.002825, 0.01943, 0.01677)], [], [(3, 2, 1, 0)])
_uv = me_num1_3.uv_layers.new(name='UVMap')
_uv.uv.foreach_set('vector', [0.007157, -0.0002348, 0.06115, -0.0002348, 0.06115, 0.1096, 0.007157, 0.1096])
me_num1_3.materials.append(mat_defaultwhite)
me_num1_3.use_remesh_preserve_volume = False
me_num1_3.use_remesh_preserve_attributes = False
me_num1_3.use_mirror_vertex_groups = False
me_num1_3.update()
me_num1_4 = bpy.data.meshes.new('num1-4')
me_num1_4.from_pydata([(0.002825, 0.02898, 0.01677), (0.002825, 0.02898, 0.02648), (0.002825, 0.0242, 0.02648), (0.002825, 0.0242, 0.01677)], [], [(3, 0, 1, 2)])
_uv = me_num1_4.uv_layers.new(name='UVMap')
_uv.uv.foreach_set('vector', [0.008441, -0.0009931, 0.06243, -0.0009931, 0.06243, 0.1089, 0.008441, 0.1089])
me_num1_4.materials.append(mat_defaultwhite)
me_num1_4.use_remesh_preserve_volume = False
me_num1_4.use_remesh_preserve_attributes = False
me_num1_4.use_mirror_vertex_groups = False
me_num1_4.update()
me_base_001 = bpy.data.meshes.new('base.001')
me_base_001.from_pydata([], [], [])
_uv = me_base_001.uv_layers.new(name='UVMap')
_uv.uv.foreach_set('vector', [])
me_base_001.materials.append(mat_defaultwhite)
me_base_001.use_remesh_preserve_volume = False
me_base_001.use_remesh_preserve_attributes = False
me_base_001.use_mirror_vertex_groups = False
me_base_001.update()
me_face = bpy.data.meshes.new('face')
me_face.from_pydata([(1.0, -1.0, 0.0), (-1.0, -1.0, 0.0), (1.0, 1.0, 0.0), (-1.0, 1.0, 0.0)], [], [(2, 3, 1, 0)])
_uv = me_face.uv_layers.new(name='UVMap')
_uv.uv.foreach_set('vector', [0.0164, 0.5911, 0.0164, 0.6058, 0.007049, 0.6058, 0.007049, 0.5911])
me_face.materials.append(mat_defaultwhite)
me_face.use_remesh_preserve_volume = False
me_face.use_remesh_preserve_attributes = False
me_face.use_mirror_vertex_groups = False
me_face.update()
me_visses = bpy.data.meshes.new('visses')
me_visses.from_pydata([(-0.3827, 1.194e-07, 0.03558), (-0.7071, 1.04e-07, -0.06692), (-0.9239, 8.102e-08, -0.2203), (-1.0, 5.392e-08, -0.4013), (-0.2706, 0.2706, 0.03558), (-0.5, 0.5, -0.06692), (-0.6533, 0.6533, -0.2203), (-0.7071, 0.7071, -0.4013), (-2.942e-07, 0.3827, 0.03558), (-2.421e-07, 0.7071, -0.06692), (-1.79e-07, 0.9239, -0.2203), (-1.695e-07, 1.0, -0.4013), (-4.385e-07, 1.797e-08, 0.07157), (0.2706, 0.2706, 0.03558), (0.5, 0.5, -0.06692), (0.6533, 0.6533, -0.2203), (0.7071, 0.7071, -0.4013), (0.3827, 4.485e-08, 0.03558), (0.7071, 1.459e-08, -0.06692), (0.9239, -6.799e-08, -0.2203), (1.0, -9.51e-08, -0.4013), (0.2706, -0.2706, 0.03558), (0.5, -0.5, -0.06692), (0.6533, -0.6533, -0.2203), (0.7071, -0.7071, -0.4013), (-4.432e-07, -0.3827, 0.03558), (-4.507e-07, -0.7071, -0.06692), (-5.068e-07, -0.9239, -0.2203), (-4.973e-07, -1.0, -0.4013), (-0.2706, -0.2706, 0.03558), (-0.5, -0.5, -0.06692), (-0.6533, -0.6533, -0.2203), (-0.7071, -0.7071, -0.4013), (-0.3827, 26.49, 0.03558), (-0.7071, 26.49, -0.06692), (-0.9239, 26.49, -0.2203), (-1.0, 26.49, -0.4013), (-0.2706, 26.22, 0.03558), (-0.5, 25.99, -0.06692), (-0.6533, 25.83, -0.2203), (-0.7071, 25.78, -0.4013), (0.0, 26.1, 0.03558), (0.0, 25.78, -0.06692), (0.0, 25.56, -0.2203), (0.0, 25.49, -0.4013), (0.0, 26.49, 0.07158), (0.2706, 26.22, 0.03558), (0.5, 25.99, -0.06692), (0.6533, 25.83, -0.2203), (0.7071, 25.78, -0.4013), (0.3827, 26.49, 0.03558), (0.7071, 26.49, -0.06692), (0.9239, 26.49, -0.2203), (1.0, 26.49, -0.4013), (0.2706, 26.76, 0.03558), (0.5, 26.99, -0.06692), (0.6533, 27.14, -0.2203), (0.7071, 27.19, -0.4013), (0.0, 26.87, 0.03558), (0.0, 27.19, -0.06692), (-9.537e-07, 27.41, -0.2203), (-9.537e-07, 27.49, -0.4013), (-0.2706, 26.76, 0.03558), (-0.5, 26.99, -0.06692), (-0.6533, 27.14, -0.2203), (-0.7071, 27.19, -0.4013), (21.46, 0.0, 0.03558), (21.78, 0.0, -0.06693), (22.0, 0.0, -0.2203), (22.07, 0.0, -0.4013), (21.35, 0.2706, 0.03558), (21.57, 0.5, -0.06693), (21.73, 0.6533, -0.2203), (21.78, 0.7071, -0.4013), (21.07, 0.3827, 0.03558), (21.07, 0.7071, -0.06693), (21.07, 0.9239, -0.2203), (21.07, 1.0, -0.4013), (21.07, 0.0, 0.07157), (20.8, 0.2706, 0.03558), (20.57, 0.5, -0.06693), (20.42, 0.6533, -0.2203), (20.37, 0.7071, -0.4013), (20.69, 0.0, 0.03558), (20.37, 0.0, -0.06693), (20.15, 0.0, -0.2203), (20.07, 0.0, -0.4013), (20.8, -0.2706, 0.03558), (20.57, -0.5, -0.06693), (20.42, -0.6533, -0.2203), (20.37, -0.7071, -0.4013), (21.07, -0.3827, 0.03558), (21.07, -0.7071, -0.06693), (21.07, -0.9239, -0.2203), (21.07, -1.0, -0.4013), (21.35, -0.2706, 0.03558), (21.57, -0.5, -0.06693), (21.73, -0.6533, -0.2203), (21.78, -0.7071, -0.4013), (21.46, 26.49, 0.03558), (21.78, 26.49, -0.06692), (22.0, 26.49, -0.2203), (22.07, 26.49, -0.4013), (21.35, 26.22, 0.03558), (21.57, 25.99, -0.06692), (21.73, 25.83, -0.2203), (21.78, 25.78, -0.4013), (21.07, 26.1, 0.03558), (21.07, 25.78, -0.06692), (21.07, 25.56, -0.2203), (21.07, 25.49, -0.4013), (21.07, 26.49, 0.07157), (20.8, 26.22, 0.03558), (20.57, 25.99, -0.06692), (20.42, 25.83, -0.2203), (20.37, 25.78, -0.4013), (20.69, 26.49, 0.03558), (20.37, 26.49, -0.06692), (20.15, 26.49, -0.2203), (20.07, 26.49, -0.4013), (20.8, 26.76, 0.03558), (20.57, 26.99, -0.06692), (20.42, 27.14, -0.2203), (20.37, 27.19, -0.4013), (21.07, 26.87, 0.03558), (21.07, 27.19, -0.06692), (21.07, 27.41, -0.2203), (21.07, 27.49, -0.4013), (21.35, 26.76, 0.03558), (21.57, 26.99, -0.06692), (21.73, 27.14, -0.2203), (21.78, 27.19, -0.4013)], [], [(6, 7, 3, 2), (5, 6, 2, 1), (4, 5, 1, 0), (9, 10, 6, 5), (8, 9, 5, 4), (10, 11, 7, 6), (14, 15, 10, 9), (13, 14, 9, 8), (15, 16, 11, 10), (18, 19, 15, 14), (17, 18, 14, 13), (19, 20, 16, 15), (22, 23, 19, 18), (21, 22, 18, 17), (23, 24, 20, 19), (26, 27, 23, 22), (25, 26, 22, 21), (27, 28, 24, 23), (30, 31, 27, 26), (29, 30, 26, 25), (31, 32, 28, 27), (12, 4, 0), (12, 8, 4), (12, 13, 8), (12, 17, 13), (12, 21, 17), (12, 25, 21), (12, 29, 25), (1, 2, 31, 30), (0, 1, 30, 29), (12, 0, 29), (2, 3, 32, 31), (39, 35, 36, 40), (38, 34, 35, 39), (37, 33, 34, 38), (42, 38, 39, 43), (41, 37, 38, 42), (43, 39, 40, 44), (47, 42, 43, 48), (46, 41, 42, 47), (48, 43, 44, 49), (51, 47, 48, 52), (50, 46, 47, 51), (52, 48, 49, 53), (55, 51, 52, 56), (54, 50, 51, 55), (56, 52, 53, 57), (59, 55, 56, 60), (58, 54, 55, 59), (60, 56, 57, 61), (63, 59, 60, 64), (62, 58, 59, 63), (64, 60, 61, 65), (45, 33, 37), (45, 37, 41), (45, 41, 46), (45, 46, 50), (45, 50, 54), (45, 54, 58), (45, 58, 62), (34, 63, 64, 35), (33, 62, 63, 34), (45, 62, 33), (35, 64, 65, 36), (72, 68, 69, 73), (71, 67, 68, 72), (70, 66, 67, 71), (75, 71, 72, 76), (74, 70, 71, 75), (76, 72, 73, 77), (80, 75, 76, 81), (79, 74, 75, 80), (81, 76, 77, 82), (84, 80, 81, 85), (83, 79, 80, 84), (85, 81, 82, 86), (88, 84, 85, 89), (87, 83, 84, 88), (89, 85, 86, 90), (92, 88, 89, 93), (91, 87, 88, 92), (93, 89, 90, 94), (96, 92, 93, 97), (95, 91, 92, 96), (97, 93, 94, 98), (78, 66, 70), (78, 70, 74), (78, 74, 79), (78, 79, 83), (78, 83, 87), (78, 87, 91), (78, 91, 95), (67, 96, 97, 68), (66, 95, 96, 67), (78, 95, 66), (68, 97, 98, 69), (105, 106, 102, 101), (104, 105, 101, 100), (103, 104, 100, 99), (108, 109, 105, 104), (107, 108, 104, 103), (109, 110, 106, 105), (113, 114, 109, 108), (112, 113, 108, 107), (114, 115, 110, 109), (117, 118, 114, 113), (116, 117, 113, 112), (118, 119, 115, 114), (121, 122, 118, 117), (120, 121, 117, 116), (122, 123, 119, 118), (125, 126, 122, 121), (124, 125, 121, 120), (126, 127, 123, 122), (129, 130, 126, 125), (128, 129, 125, 124), (130, 131, 127, 126), (111, 103, 99), (111, 107, 103), (111, 112, 107), (111, 116, 112), (111, 120, 116), (111, 124, 120), (111, 128, 124), (100, 101, 130, 129), (99, 100, 129, 128), (111, 99, 128), (101, 102, 131, 130)])
me_visses.polygons.foreach_set('use_smooth', [True] * 128)
_uv = me_visses.uv_layers.new(name='UVMap')
_uv.uv.foreach_set('vector', [0.9835, 0.07392, 0.986, 0.07632, 0.9544, 0.08938, 0.9544, 0.08599, 0.9767, 0.06708, 0.9835, 0.07392, 0.9544, 0.08599, 0.9544, 0.07632, 0.9665, 0.05685, 0.9767, 0.06708, 0.9544, 0.07632, 0.9544, 0.06185, 0.986, 0.04478, 0.9956, 0.04478, 0.9835, 0.07392, 0.9767, 0.06708, 0.9715, 0.04478, 0.986, 0.04478, 0.9767, 0.06708, 0.9665, 0.05685, 0.9956, 0.04478, 0.999, 0.04478, 0.986, 0.07632, 0.9835, 0.07392, 0.9767, 0.02248, 0.9835, 0.01565, 0.9956, 0.04478, 0.986, 0.04478, 0.9665, 0.03271, 0.9767, 0.02248, 0.986, 0.04478, 0.9715, 0.04478, 0.9835, 0.01565, 0.986, 0.01325, 0.999, 0.04478, 0.9956, 0.04478, 0.9544, 0.01325, 0.9544, 0.003578, 0.9835, 0.01565, 0.9767, 0.02248, 0.9544, 0.02772, 0.9544, 0.01325, 0.9767, 0.02248, 0.9665, 0.03271, 0.9544, 0.003578, 0.9544, 0.0001832, 0.986, 0.01325, 0.9835, 0.01565, 0.9321, 0.02248, 0.9253, 0.01565, 0.9544, 0.003578, 0.9544, 0.01325, 0.9423, 0.03271, 0.9321, 0.02248, 0.9544, 0.01325, 0.9544, 0.02772, 0.9253, 0.01565, 0.9229, 0.01325, 0.9544, 0.0001832, 0.9544, 0.003578, 0.9229, 0.04478, 0.9132, 0.04478, 0.9253, 0.01565, 0.9321, 0.02248, 0.9373, 0.04478, 0.9229, 0.04478, 0.9321, 0.02248, 0.9423, 0.03271, 0.9132, 0.04478, 0.9098, 0.04478, 0.9229, 0.01325, 0.9253, 0.01565, 0.9321, 0.06708, 0.9253, 0.07392, 0.9132, 0.04478, 0.9229, 0.04478, 0.9423, 0.05685, 0.9321, 0.06708, 0.9229, 0.04478, 0.9373, 0.04478, 0.9253, 0.07392, 0.9229, 0.07632, 0.9098, 0.04478, 0.9132, 0.04478, 0.9544, 0.04478, 0.9665, 0.05685, 0.9544, 0.06185, 0.9544, 0.04478, 0.9715, 0.04478, 0.9665, 0.05685, 0.9544, 0.04478, 0.9665, 0.03271, 0.9715, 0.04478, 0.9544, 0.04478, 0.9544, 0.02772, 0.9665, 0.03271, 0.9544, 0.04478, 0.9423, 0.03271, 0.9544, 0.02772, 0.9544, 0.04478, 0.9373, 0.04478, 0.9423, 0.03271, 0.9544, 0.04478, 0.9423, 0.05685, 0.9373, 0.04478, 0.9544, 0.07632, 0.9544, 0.08599, 0.9253, 0.07392, 0.9321, 0.06708, 0.9544, 0.06185, 0.9544, 0.07632, 0.9321, 0.06708, 0.9423, 0.05685, 0.9544, 0.04478, 0.9544, 0.06185, 0.9423, 0.05685, 0.9544, 0.08599, 0.9544, 0.08938, 0.9229, 0.07632, 0.9253, 0.07392, 0.9835, 0.07392, 0.9544, 0.08599, 0.9544, 0.08938, 0.986, 0.07632, 0.9767, 0.06708, 0.9544, 0.07632, 0.9544, 0.08599, 0.9835, 0.07392, 0.9665, 0.05685, 0.9544, 0.06185, 0.9544, 0.07632, 0.9767, 0.06708, 0.986, 0.04478, 0.9767, 0.06708, 0.9835, 0.07392, 0.9956, 0.04478, 0.9715, 0.04478, 0.9665, 0.05685, 0.9767, 0.06708, 0.986, 0.04478, 0.9956, 0.04478, 0.9835, 0.07392, 0.986, 0.07632, 0.999, 0.04478, 0.9767, 0.02248, 0.986, 0.04478, 0.9956, 0.04478, 0.9835, 0.01565, 0.9665, 0.03271, 0.9715, 0.04478, 0.986, 0.04478, 0.9767, 0.02248, 0.9835, 0.01565, 0.9956, 0.04478, 0.999, 0.04478, 0.986, 0.01325, 0.9544, 0.01325, 0.9767, 0.02248, 0.9835, 0.01565, 0.9544, 0.003578, 0.9544, 0.02772, 0.9665, 0.03271, 0.9767, 0.02248, 0.9544, 0.01325, 0.9544, 0.003578, 0.9835, 0.01565, 0.986, 0.01325, 0.9544, 0.0001832, 0.9321, 0.02248, 0.9544, 0.01325, 0.9544, 0.003578, 0.9253, 0.01565, 0.9423, 0.03271, 0.9544, 0.02772, 0.9544, 0.01325, 0.9321, 0.02248, 0.9253, 0.01565, 0.9544, 0.003578, 0.9544, 0.0001832, 0.9229, 0.01325, 0.9229, 0.04478, 0.9321, 0.02248, 0.9253, 0.01565, 0.9132, 0.04478, 0.9373, 0.04478, 0.9423, 0.03271, 0.9321, 0.02248, 0.9229, 0.04478, 0.9132, 0.04478, 0.9253, 0.01565, 0.9229, 0.01325, 0.9098, 0.04478, 0.9321, 0.06708, 0.9229, 0.04478, 0.9132, 0.04478, 0.9253, 0.07392, 0.9423, 0.05685, 0.9373, 0.04478, 0.9229, 0.04478, 0.9321, 0.06708, 0.9253, 0.07392, 0.9132, 0.04478, 0.9098, 0.04478, 0.9229, 0.07632, 0.9544, 0.04478, 0.9544, 0.06185, 0.9665, 0.05685, 0.9544, 0.04478, 0.9665, 0.05685, 0.9715, 0.04478, 0.9544, 0.04478, 0.9715, 0.04478, 0.9665, 0.03271, 0.9544, 0.04478, 0.9665, 0.03271, 0.9544, 0.02772, 0.9544, 0.04478, 0.9544, 0.02772, 0.9423, 0.03271, 0.9544, 0.04478, 0.9423, 0.03271, 0.9373, 0.04478, 0.9544, 0.04478, 0.9373, 0.04478, 0.9423, 0.05685, 0.9544, 0.07632, 0.9321, 0.06708, 0.9253, 0.07392, 0.9544, 0.08599, 0.9544, 0.06185, 0.9423, 0.05685, 0.9321, 0.06708, 0.9544, 0.07632, 0.9544, 0.04478, 0.9423, 0.05685, 0.9544, 0.06185, 0.9544, 0.08599, 0.9253, 0.07392, 0.9229, 0.07632, 0.9544, 0.08938, 0.9835, 0.07392, 0.9544, 0.08599, 0.9544, 0.08938, 0.986, 0.07632, 0.9767, 0.06708, 0.9544, 0.07632, 0.9544, 0.08599, 0.9835, 0.07392, 0.9665, 0.05685, 0.9544, 0.06185, 0.9544, 0.07632, 0.9767, 0.06708, 0.986, 0.04478, 0.9767, 0.06708, 0.9835, 0.07392, 0.9956, 0.04478, 0.9715, 0.04478, 0.9665, 0.05685, 0.9767, 0.06708, 0.986, 0.04478, 0.9956, 0.04478, 0.9835, 0.07392, 0.986, 0.07632, 0.999, 0.04478, 0.9767, 0.02248, 0.986, 0.04478, 0.9956, 0.04478, 0.9835, 0.01565, 0.9665, 0.03271, 0.9715, 0.04478, 0.986, 0.04478, 0.9767, 0.02248, 0.9835, 0.01565, 0.9956, 0.04478, 0.999, 0.04478, 0.986, 0.01325, 0.9544, 0.01325, 0.9767, 0.02248, 0.9835, 0.01565, 0.9544, 0.003578, 0.9544, 0.02772, 0.9665, 0.03271, 0.9767, 0.02248, 0.9544, 0.01325, 0.9544, 0.003578, 0.9835, 0.01565, 0.986, 0.01325, 0.9544, 0.0001832, 0.9321, 0.02248, 0.9544, 0.01325, 0.9544, 0.003578, 0.9253, 0.01565, 0.9423, 0.03271, 0.9544, 0.02772, 0.9544, 0.01325, 0.9321, 0.02248, 0.9253, 0.01565, 0.9544, 0.003578, 0.9544, 0.0001832, 0.9229, 0.01325, 0.9229, 0.04478, 0.9321, 0.02248, 0.9253, 0.01565, 0.9132, 0.04478, 0.9373, 0.04478, 0.9423, 0.03271, 0.9321, 0.02248, 0.9229, 0.04478, 0.9132, 0.04478, 0.9253, 0.01565, 0.9229, 0.01325, 0.9098, 0.04478, 0.9321, 0.06708, 0.9229, 0.04478, 0.9132, 0.04478, 0.9253, 0.07392, 0.9423, 0.05685, 0.9373, 0.04478, 0.9229, 0.04478, 0.9321, 0.06708, 0.9253, 0.07392, 0.9132, 0.04478, 0.9098, 0.04478, 0.9229, 0.07632, 0.9544, 0.04478, 0.9544, 0.06185, 0.9665, 0.05685, 0.9544, 0.04478, 0.9665, 0.05685, 0.9715, 0.04478, 0.9544, 0.04478, 0.9715, 0.04478, 0.9665, 0.03271, 0.9544, 0.04478, 0.9665, 0.03271, 0.9544, 0.02772, 0.9544, 0.04478, 0.9544, 0.02772, 0.9423, 0.03271, 0.9544, 0.04478, 0.9423, 0.03271, 0.9373, 0.04478, 0.9544, 0.04478, 0.9373, 0.04478, 0.9423, 0.05685, 0.9544, 0.07632, 0.9321, 0.06708, 0.9253, 0.07392, 0.9544, 0.08599, 0.9544, 0.06185, 0.9423, 0.05685, 0.9321, 0.06708, 0.9544, 0.07632, 0.9544, 0.04478, 0.9423, 0.05685, 0.9544, 0.06185, 0.9544, 0.08599, 0.9253, 0.07392, 0.9229, 0.07632, 0.9544, 0.08938, 0.9835, 0.07392, 0.986, 0.07632, 0.9544, 0.08938, 0.9544, 0.08599, 0.9767, 0.06708, 0.9835, 0.07392, 0.9544, 0.08599, 0.9544, 0.07632, 0.9665, 0.05685, 0.9767, 0.06708, 0.9544, 0.07632, 0.9544, 0.06185, 0.986, 0.04478, 0.9956, 0.04478, 0.9835, 0.07392, 0.9767, 0.06708, 0.9715, 0.04478, 0.986, 0.04478, 0.9767, 0.06708, 0.9665, 0.05685, 0.9956, 0.04478, 0.999, 0.04478, 0.986, 0.07632, 0.9835, 0.07392, 0.9767, 0.02248, 0.9835, 0.01565, 0.9956, 0.04478, 0.986, 0.04478, 0.9665, 0.03271, 0.9767, 0.02248, 0.986, 0.04478, 0.9715, 0.04478, 0.9835, 0.01565, 0.986, 0.01325, 0.999, 0.04478, 0.9956, 0.04478, 0.9544, 0.01325, 0.9544, 0.003578, 0.9835, 0.01565, 0.9767, 0.02248, 0.9544, 0.02772, 0.9544, 0.01325, 0.9767, 0.02248, 0.9665, 0.03271, 0.9544, 0.003578, 0.9544, 0.0001832, 0.986, 0.01325, 0.9835, 0.01565, 0.9321, 0.02248, 0.9253, 0.01565, 0.9544, 0.003578, 0.9544, 0.01325, 0.9423, 0.03271, 0.9321, 0.02248, 0.9544, 0.01325, 0.9544, 0.02772, 0.9253, 0.01565, 0.9229, 0.01325, 0.9544, 0.0001832, 0.9544, 0.003578, 0.9229, 0.04478, 0.9132, 0.04478, 0.9253, 0.01565, 0.9321, 0.02248, 0.9373, 0.04478, 0.9229, 0.04478, 0.9321, 0.02248, 0.9423, 0.03271, 0.9132, 0.04478, 0.9098, 0.04478, 0.9229, 0.01325, 0.9253, 0.01565, 0.9321, 0.06708, 0.9253, 0.07392, 0.9132, 0.04478, 0.9229, 0.04478, 0.9423, 0.05685, 0.9321, 0.06708, 0.9229, 0.04478, 0.9373, 0.04478, 0.9253, 0.07392, 0.9229, 0.07632, 0.9098, 0.04478, 0.9132, 0.04478, 0.9544, 0.04478, 0.9665, 0.05685, 0.9544, 0.06185, 0.9544, 0.04478, 0.9715, 0.04478, 0.9665, 0.05685, 0.9544, 0.04478, 0.9665, 0.03271, 0.9715, 0.04478, 0.9544, 0.04478, 0.9544, 0.02772, 0.9665, 0.03271, 0.9544, 0.04478, 0.9423, 0.03271, 0.9544, 0.02772, 0.9544, 0.04478, 0.9373, 0.04478, 0.9423, 0.03271, 0.9544, 0.04478, 0.9423, 0.05685, 0.9373, 0.04478, 0.9544, 0.07632, 0.9544, 0.08599, 0.9253, 0.07392, 0.9321, 0.06708, 0.9544, 0.06185, 0.9544, 0.07632, 0.9321, 0.06708, 0.9423, 0.05685, 0.9544, 0.04478, 0.9544, 0.06185, 0.9423, 0.05685, 0.9544, 0.08599, 0.9544, 0.08938, 0.9229, 0.07632, 0.9253, 0.07392])
me_visses.materials.append(mat_defaultwhite)
me_visses.use_remesh_preserve_volume = False
me_visses.use_remesh_preserve_attributes = False
me_visses.use_mirror_vertex_groups = False
me_visses.update()

# ---- objects
ob_base = bpy.data.objects.new('base', me_base)
ob_num3_1 = bpy.data.objects.new('num3-1', me_num3_1)
ob_num3_2 = bpy.data.objects.new('num3-2', me_num3_2)
ob_num3_3 = bpy.data.objects.new('num3-3', me_num3_3)
ob_num3_4 = bpy.data.objects.new('num3-4', me_num3_4)
ob_num2_4 = bpy.data.objects.new('num2-4', me_num2_4)
ob_num2_3 = bpy.data.objects.new('num2-3', me_num2_3)
ob_num2_2 = bpy.data.objects.new('num2-2', me_num2_2)
ob_num2_1 = bpy.data.objects.new('num2-1', me_num2_1)
ob_num1_1 = bpy.data.objects.new('num1-1', me_num1_1)
ob_num1_2 = bpy.data.objects.new('num1-2', me_num1_2)
ob_num1_3 = bpy.data.objects.new('num1-3', me_num1_3)
ob_num1_4 = bpy.data.objects.new('num1-4', me_num1_4)
ob_base_001 = bpy.data.objects.new('base.001', me_base_001)
ob_face = bpy.data.objects.new('face', me_face)
ob_visses = bpy.data.objects.new('visses', me_visses)

# ---- transforms, parenting, visibility, modifiers, constraints
ob_base.location = (0.0, 0.0, 0.0)
ob_base.lineart.crease_threshold = 0.0
_m = ob_base.modifiers.new('Auto Smooth', 'NODES')
_m.node_group = ng_auto_smooth
_gi = [s.identifier for s in ng_auto_smooth.interface.items_tree if s.item_type == 'SOCKET' and s.in_out == 'INPUT']
_m[_gi[1]] = 0.5236  # Angle
ob_num3_1.location = (0.0, 0.0, -0.03802)
ob_num3_1.lineart.crease_threshold = 0.0
_m = ob_num3_1.modifiers.new('Auto Smooth', 'NODES')
_m.node_group = ng_auto_smooth
_gi = [s.identifier for s in ng_auto_smooth.interface.items_tree if s.item_type == 'SOCKET' and s.in_out == 'INPUT']
_m[_gi[1]] = 0.5236  # Angle
ob_num3_2.location = (0.0, 0.0, -0.03802)
ob_num3_2.lineart.crease_threshold = 0.0
_m = ob_num3_2.modifiers.new('Auto Smooth', 'NODES')
_m.node_group = ng_auto_smooth
_gi = [s.identifier for s in ng_auto_smooth.interface.items_tree if s.item_type == 'SOCKET' and s.in_out == 'INPUT']
_m[_gi[1]] = 0.5236  # Angle
ob_num3_3.location = (0.0, 0.0, -0.03802)
ob_num3_3.lineart.crease_threshold = 0.0
_m = ob_num3_3.modifiers.new('Auto Smooth', 'NODES')
_m.node_group = ng_auto_smooth
_gi = [s.identifier for s in ng_auto_smooth.interface.items_tree if s.item_type == 'SOCKET' and s.in_out == 'INPUT']
_m[_gi[1]] = 0.5236  # Angle
ob_num3_4.location = (0.0, 0.0, -0.03802)
ob_num3_4.lineart.crease_threshold = 0.0
_m = ob_num3_4.modifiers.new('Auto Smooth', 'NODES')
_m.node_group = ng_auto_smooth
_gi = [s.identifier for s in ng_auto_smooth.interface.items_tree if s.item_type == 'SOCKET' and s.in_out == 'INPUT']
_m[_gi[1]] = 0.5236  # Angle
ob_num2_4.location = (0.0, 0.0, -0.0193)
ob_num2_4.lineart.crease_threshold = 0.0
_m = ob_num2_4.modifiers.new('Auto Smooth', 'NODES')
_m.node_group = ng_auto_smooth
_gi = [s.identifier for s in ng_auto_smooth.interface.items_tree if s.item_type == 'SOCKET' and s.in_out == 'INPUT']
_m[_gi[1]] = 0.5236  # Angle
ob_num2_3.location = (0.0, 0.0, -0.0193)
ob_num2_3.lineart.crease_threshold = 0.0
_m = ob_num2_3.modifiers.new('Auto Smooth', 'NODES')
_m.node_group = ng_auto_smooth
_gi = [s.identifier for s in ng_auto_smooth.interface.items_tree if s.item_type == 'SOCKET' and s.in_out == 'INPUT']
_m[_gi[1]] = 0.5236  # Angle
ob_num2_2.location = (0.0, 0.0, -0.0193)
ob_num2_2.lineart.crease_threshold = 0.0
_m = ob_num2_2.modifiers.new('Auto Smooth', 'NODES')
_m.node_group = ng_auto_smooth
_gi = [s.identifier for s in ng_auto_smooth.interface.items_tree if s.item_type == 'SOCKET' and s.in_out == 'INPUT']
_m[_gi[1]] = 0.5236  # Angle
ob_num2_1.location = (0.0, 0.0, -0.0193)
ob_num2_1.lineart.crease_threshold = 0.0
_m = ob_num2_1.modifiers.new('Auto Smooth', 'NODES')
_m.node_group = ng_auto_smooth
_gi = [s.identifier for s in ng_auto_smooth.interface.items_tree if s.item_type == 'SOCKET' and s.in_out == 'INPUT']
_m[_gi[1]] = 0.5236  # Angle
ob_num1_1.location = (0.0, 0.0, 0.0)
ob_num1_1.lineart.crease_threshold = 0.0
_m = ob_num1_1.modifiers.new('Auto Smooth', 'NODES')
_m.node_group = ng_auto_smooth
_gi = [s.identifier for s in ng_auto_smooth.interface.items_tree if s.item_type == 'SOCKET' and s.in_out == 'INPUT']
_m[_gi[1]] = 0.5236  # Angle
ob_num1_2.location = (0.0, 0.0, 0.0)
ob_num1_2.lineart.crease_threshold = 0.0
_m = ob_num1_2.modifiers.new('Auto Smooth', 'NODES')
_m.node_group = ng_auto_smooth
_gi = [s.identifier for s in ng_auto_smooth.interface.items_tree if s.item_type == 'SOCKET' and s.in_out == 'INPUT']
_m[_gi[1]] = 0.5236  # Angle
ob_num1_3.location = (0.0, 0.0, 0.0)
ob_num1_3.lineart.crease_threshold = 0.0
_m = ob_num1_3.modifiers.new('Auto Smooth', 'NODES')
_m.node_group = ng_auto_smooth
_gi = [s.identifier for s in ng_auto_smooth.interface.items_tree if s.item_type == 'SOCKET' and s.in_out == 'INPUT']
_m[_gi[1]] = 0.5236  # Angle
ob_num1_4.location = (0.0, 0.0, 0.0)
ob_num1_4.lineart.crease_threshold = 0.0
_m = ob_num1_4.modifiers.new('Auto Smooth', 'NODES')
_m.node_group = ng_auto_smooth
_gi = [s.identifier for s in ng_auto_smooth.interface.items_tree if s.item_type == 'SOCKET' and s.in_out == 'INPUT']
_m[_gi[1]] = 0.5236  # Angle
ob_base_001.location = (0.0, 0.0, 0.0)
ob_base_001.lineart.crease_threshold = 0.0
_m = ob_base_001.modifiers.new('Auto Smooth', 'NODES')
_m.node_group = ng_auto_smooth
_gi = [s.identifier for s in ng_auto_smooth.interface.items_tree if s.item_type == 'SOCKET' and s.in_out == 'INPUT']
_m[_gi[1]] = 0.5236  # Angle
ob_face.location = (0.002166, -0.02242, 0.00165)
ob_face.rotation_euler = (-1.344e-07, 1.571, 0.0)
ob_face.scale = (0.03008, 0.01909, 0.01909)
ob_face.lineart.crease_threshold = 0.0
_m = ob_face.modifiers.new('Auto Smooth', 'NODES')
_m.node_group = ng_auto_smooth
_gi = [s.identifier for s in ng_auto_smooth.interface.items_tree if s.item_type == 'SOCKET' and s.in_out == 'INPUT']
_m[_gi[1]] = 0.5236  # Angle
ob_visses.location = (0.003153, -0.0509, 0.0405)
ob_visses.rotation_euler = (-1.344e-07, 1.571, 0.0)
ob_visses.scale = (0.003843, 0.003843, 0.003843)
ob_visses.lineart.crease_threshold = 0.0
_m = ob_visses.modifiers.new('Auto Smooth', 'NODES')
_m.node_group = ng_auto_smooth
_gi = [s.identifier for s in ng_auto_smooth.interface.items_tree if s.item_type == 'SOCKET' and s.in_out == 'INPUT']
_m[_gi[1]] = 0.5236  # Angle

# ---- collection membership
col_collection_1.objects.link(ob_base)
col_collection_2.objects.link(ob_num3_1)
col_collection_2.objects.link(ob_num3_2)
col_collection_2.objects.link(ob_num3_3)
col_collection_2.objects.link(ob_num3_4)
col_collection_2.objects.link(ob_num2_4)
col_collection_2.objects.link(ob_num2_3)
col_collection_2.objects.link(ob_num2_2)
col_collection_2.objects.link(ob_num2_1)
col_collection_2.objects.link(ob_num1_1)
col_collection_2.objects.link(ob_num1_2)
col_collection_2.objects.link(ob_num1_3)
col_collection_2.objects.link(ob_num1_4)
col_collection_2.objects.link(ob_base_001)
col_collection_5.objects.link(ob_face)
col_collection_5.objects.link(ob_visses)

# ---- scene / render settings (as saved in the file)
scene.frame_start = 1; scene.frame_end = 250; scene.frame_set(1)
scene.render.engine = 'BLENDER_EEVEE_NEXT'
scene.render.image_settings.color_mode = 'RGB'
scene.render.image_settings.compression = 90
scene.render.resolution_percentage = 50
scene.render.dither_intensity = 0.0
scene.render.bake_margin = 2
scene.render.bake_bias = 0.0
scene.cycles.use_denoising = False
scene.cycles.samples = 10
scene.cycles.sampling_pattern = 'TABULATED_SOBOL'
scene.cycles.light_sampling_threshold = 0.0
scene.cycles.use_adaptive_sampling = False
scene.cycles.use_light_tree = False
scene.cycles.blur_glossy = 0.0
scene.cycles.volume_bounces = 1
scene.cycles.pixel_filter_type = 'GAUSSIAN'
scene.cycles.sample_clamp_indirect = 0.0
scene.view_settings.view_transform = 'Standard'
bpy.context.view_layer.update()

# ---- added for rendering (the .blend has no active camera and no usable light): camera, sun
cam_auto = bpy.data.cameras.new('AutoCamera')
cam_auto.lens = 50.0
cam_auto.sensor_width = 36.0
cam_auto.clip_end = 1000.0
ob_auto_camera = bpy.data.objects.new('AutoCamera', cam_auto)
scene.collection.objects.link(ob_auto_camera)
ob_auto_camera.location = (0.186619, -0.222054, 0.148036)
ob_auto_camera.rotation_euler = (1.09748, -7.21219e-08, 0.694738)
scene.camera = ob_auto_camera
light_auto_sun = bpy.data.lights.new('AutoSun', 'SUN')
light_auto_sun.energy = 3.0
light_auto_sun.angle = 0.0523599
ob_auto_sun = bpy.data.objects.new('AutoSun', light_auto_sun)
scene.collection.objects.link(ob_auto_sun)
ob_auto_sun.rotation_euler = (0.872665, 0.174533, 0.523599)
bpy.context.view_layer.update()

